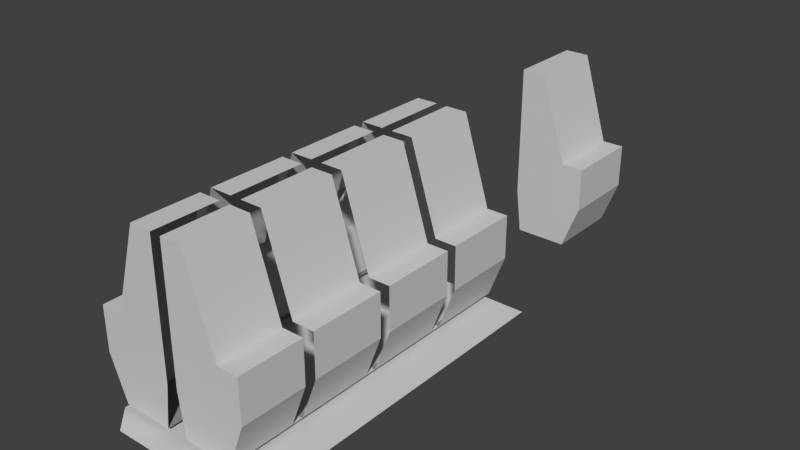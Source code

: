# Source: SlotSetup1.blend  (saved by Blender 2.73.0; exported with 4.5.12 LTS)
import bpy
from mathutils import Matrix  # noqa: F401  (used for matrix-valued properties, if any)

bpy.ops.wm.read_factory_settings(use_empty=True)
scene = bpy.context.scene
scene.name = 'Scene'

# ---- collections
col_collection_1 = bpy.data.collections.new('Collection 1'); scene.collection.children.link(col_collection_1)

# ---- materials (node trees are filled in below, after node groups)
mat_lambert6_001 = bpy.data.materials.new('lambert6.001')
mat_lambert6_001.alpha_threshold = 0.0
mat_lambert6_001.use_transparent_shadow = False
mat_lambert6_001.diffuse_color = (0.6274, 0.6274, 0.6274, 1.0)
mat_lambert6_001.specular_color = (0.5, 0.5, 0.5)
mat_lambert6_001.roughness = 0.5
mat_lambert6_001.specular_intensity = 1.0
mat_lambert5_001 = bpy.data.materials.new('lambert5.001')
mat_lambert5_001.alpha_threshold = 0.0
mat_lambert5_001.use_transparent_shadow = False
mat_lambert5_001.diffuse_color = (0.6274, 0.6274, 0.6274, 1.0)
mat_lambert5_001.specular_color = (0.5, 0.5, 0.5)
mat_lambert5_001.roughness = 0.5
mat_lambert5_001.specular_intensity = 1.0
mat_lambert1_001 = bpy.data.materials.new('lambert1.001')
mat_lambert1_001.alpha_threshold = 0.0
mat_lambert1_001.use_transparent_shadow = False
mat_lambert1_001.diffuse_color = (0.3012, 0.3012, 0.3012, 1.0)
mat_lambert1_001.specular_color = (0.5, 0.5, 0.5)
mat_lambert1_001.roughness = 0.5
mat_lambert1_001.specular_intensity = 1.0
mat_lambert8_002 = bpy.data.materials.new('lambert8.002')
mat_lambert8_002.alpha_threshold = 0.0
mat_lambert8_002.use_transparent_shadow = False
mat_lambert8_002.diffuse_color = (0.6274, 0.6274, 0.6274, 1.0)
mat_lambert8_002.specular_color = (0.5, 0.5, 0.5)
mat_lambert8_002.roughness = 0.5
mat_lambert8_002.specular_intensity = 1.0
mat_lambert7_001 = bpy.data.materials.new('lambert7.001')
mat_lambert7_001.alpha_threshold = 0.0
mat_lambert7_001.use_transparent_shadow = False
mat_lambert7_001.diffuse_color = (0.6274, 0.6274, 0.6274, 1.0)
mat_lambert7_001.specular_color = (0.5, 0.5, 0.5)
mat_lambert7_001.roughness = 0.5
mat_lambert7_001.specular_intensity = 1.0
mat_lambert4_001 = bpy.data.materials.new('lambert4.001')
mat_lambert4_001.alpha_threshold = 0.0
mat_lambert4_001.use_transparent_shadow = False
mat_lambert4_001.diffuse_color = (0.6274, 0.6274, 0.6274, 1.0)
mat_lambert4_001.specular_color = (0.5, 0.5, 0.5)
mat_lambert4_001.roughness = 0.5
mat_lambert4_001.specular_intensity = 1.0

# ---- material node trees

# ---- world
world_world = bpy.data.worlds.new('World'); scene.world = world_world
world_world.color = (0.05088, 0.05088, 0.05088)
world_world.use_sun_shadow = False
world_world.sun_shadow_jitter_overblur = 0.0
world_world.cycles.sampling_method = 'MANUAL'
world_world.cycles.sample_map_resolution = 256

# ---- meshes
me_polygon11_001_polygon11_001 = bpy.data.meshes.new('polygon11.001_polygon11.001')
me_polygon11_001_polygon11_001.from_pydata([(0.8639, 1.101, -4.45), (0.8639, 1.101, -3.55), (0.8639, 0.6006, -3.55), (0.8639, 0.6006, -4.45), (0.6764, 0.1006, -3.55), (0.6764, 0.1006, -4.45), (0.3014, 2.101, -4.45), (0.3014, 2.101, -3.55), (0.6139, 1.101, -3.55), (0.6139, 1.101, -4.45), (0.02437, 2.101, -3.55), (0.02437, 2.101, -4.45), (0.08687, 0.1006, -3.55), (0.08687, 0.1006, -4.45), (0.02437, 1.101, -3.55), (0.02437, 0.6006, -3.55), (0.6139, 0.6006, -3.55), (0.02437, 1.101, -4.45), (0.02437, 0.6006, -4.45), (0.6139, 0.6006, -4.45)], [], [(0, 1, 2, 3), (2, 4, 5, 3), (6, 7, 8, 9), (4, 12, 13, 5), (1, 0, 9, 8), (6, 11, 10, 7), (3, 19, 9, 0), (11, 6, 9, 17), (17, 9, 19, 18), (4, 2, 16), (15, 12, 4, 16), (11, 17, 14, 10), (15, 14, 17, 18), (13, 12, 15, 18), (5, 19, 3), (18, 19, 5, 13), (14, 15, 16, 8), (10, 14, 8, 7), (2, 1, 8, 16)])
me_polygon11_001_polygon11_001.polygons.foreach_set('material_index', [0, 0, 1, 2, 5, 5, 0, 0, 0, 0, 0, 2, 2, 2, 0, 0, 0, 0, 0])
_uv = me_polygon11_001_polygon11_001.uv_layers.new(name='UVMap')
_uv.uv.foreach_set('vector', [0.8516, -0.3125, 0.1484, -0.3125, 0.1484, -0.5625, 0.8516, -0.5625, 0.0, -0.75, 0.0, -1.0, 1.0, -1.0, 1.0, -0.75, 0.875, 0.02344, 0.125, 0.02344, 0.125, -1.023, 0.875, -1.023, nan, 0.0, nan, 0.0, nan, 0.0, nan, 0.0, 0.9375, -1.0, 0.9375, 0.0, 0.6875, 0.0, 0.6875, -1.0, 0.3125, 0.0, 0.0625, 0.0, 0.0625, -1.0, 0.3125, -1.0, 0.9062, -0.75, 0.6562, -0.75, 0.6562, -0.5, 0.9062, -0.5, 0.09375, 0.0, 0.3438, 0.0, 0.6562, -0.5, 0.09375, -0.5, 0.09375, -0.5, 0.6562, -0.5, 0.6562, -0.75, 0.09375, -0.75, 0.7188, -1.0, 0.9062, -0.75, 0.6562, -0.75, 0.09375, -0.75, 0.2812, -1.0, 0.6562, -1.0, 0.6562, -0.75, 0.09375, -0.5, 0.09375, -0.5, 0.09375, 0.0, 0.0625, 0.0, 0.09375, -0.75, 0.09375, -0.5, 0.0, 0.0, 0.09375, -0.75, 0.2812, -1.0, nan, 0.0, 0.09375, -0.75, 0.0, 0.0, 0.6562, -1.0, 0.6562, -0.75, 0.9062, -0.75, 0.09375, -0.75, 0.6562, -0.75, 0.6562, -1.0, 0.2812, -1.0, 0.09375, -0.5, 0.09375, -0.75, 0.6562, -0.75, 0.6562, -0.5, 0.09375, 0.0, 0.09375, -0.5, 0.6562, -0.5, 0.3438, 0.0, 0.9062, -0.75, 0.9062, -0.5, 0.6562, -0.5, 0.6562, -0.75])
me_polygon11_001_polygon11_001.materials.append(mat_lambert6_001)
me_polygon11_001_polygon11_001.materials.append(mat_lambert5_001)
me_polygon11_001_polygon11_001.materials.append(mat_lambert1_001)
me_polygon11_001_polygon11_001.materials.append(mat_lambert8_002)
me_polygon11_001_polygon11_001.materials.append(mat_lambert7_001)
me_polygon11_001_polygon11_001.materials.append(mat_lambert4_001)
me_polygon11_001_polygon11_001.use_remesh_preserve_volume = False
me_polygon11_001_polygon11_001.use_remesh_preserve_attributes = False
me_polygon11_001_polygon11_001.use_mirror_vertex_groups = False
me_polygon11_001_polygon11_001.update()
me_polygon11_001_polygon11_000 = bpy.data.meshes.new('polygon11.001_polygon11.000')
me_polygon11_001_polygon11_000.from_pydata([(0.8639, 0.6006, 0.7781), (0.6764, 0.1006, 0.7781), (0.6764, 0.1006, -0.0969), (0.8639, 0.6006, -0.0969), (0.8639, 1.101, -2.097), (0.8639, 1.101, -1.222), (0.8639, 0.6006, -1.222), (0.8639, 0.6006, -2.097), (-0.3236, 2.101, 1.653), (-0.6361, 1.101, 1.653), (-0.07364, 1.101, 1.653), (-0.07364, 2.101, 1.653), (0.8639, 1.101, -0.0969), (0.8639, 1.101, 0.7781), (-0.8861, 0.6006, -2.097), (-0.6986, 0.1006, -2.097), (-0.6986, 0.1006, -1.222), (-0.8861, 0.6006, -1.222), (-0.8861, 0.6006, -1.097), (-0.6986, 0.1006, -1.097), (-0.6986, 0.1006, -0.2219), (-0.8861, 0.6006, -0.2219), (0.05136, 1.101, 1.653), (0.05136, 0.6006, 1.653), (0.6139, 0.6006, 1.653), (0.6139, 1.101, 1.653), (0.6764, 0.1006, -1.222), (0.6764, 0.1006, -2.097), (-0.8861, 0.6006, 1.653), (-0.6986, 0.1006, 1.653), (-0.6361, 0.1006, 1.653), (-0.6361, 0.6006, 1.653), (-0.8861, 1.101, -1.222), (-0.8861, 1.101, -2.097), (-0.07364, 0.6006, 1.653), (-0.8861, 0.6006, -0.0969), (-0.6986, 0.1006, -0.0969), (-0.6986, 0.1006, 0.7781), (-0.8861, 0.6006, 0.7781), (-0.8861, 1.101, 0.7781), (-0.8861, 1.101, -0.0969), (0.8639, 1.101, -1.097), (0.8639, 1.101, -0.2219), (0.8639, 0.6006, -0.2219), (0.8639, 0.6006, -1.097), (0.1139, 0.1006, 1.653), (0.6139, 0.1006, 1.653), (0.05136, 2.101, 1.653), (0.3014, 2.101, 1.653), (-0.8861, 0.6006, 0.9031), (-0.6986, 0.1006, 0.9031), (-0.8861, 1.101, -0.2219), (-0.8861, 1.101, -1.097), (0.8639, 1.101, 0.9031), (0.8639, 1.101, 1.653), (0.8639, 0.6006, 1.653), (0.8639, 0.6006, 0.9031), (-0.1361, 0.1006, 1.653), (-0.8861, 1.101, 1.653), (-0.8861, 1.101, 0.9031), (0.6764, 0.1006, -0.2219), (0.6764, 0.1006, -1.097), (0.6764, 0.1006, 1.653), (0.6764, 0.1006, 0.9031), (0.3014, 2.101, -1.097), (0.3014, 2.101, -0.2219), (0.6139, 1.101, -0.2219), (0.6139, 1.101, -1.097), (-0.3236, 2.101, -0.2219), (-0.3236, 2.101, -1.097), (-0.6361, 1.101, -1.097), (-0.6361, 1.101, -0.2219), (-0.3236, 2.101, 0.7781), (-0.3236, 2.101, -0.0969), (-0.6361, 1.101, -0.0969), (-0.6361, 1.101, 0.7781), (0.3014, 2.101, -0.0969), (0.3014, 2.101, 0.7781), (0.6139, 1.101, 0.7781), (0.6139, 1.101, -0.0969), (-0.3236, 2.101, -1.222), (-0.3236, 2.101, -2.097), (-0.6361, 1.101, -2.097), (-0.6361, 1.101, -1.222), (0.3014, 2.101, -2.097), (0.3014, 2.101, -1.222), (0.6139, 1.101, -1.222), (0.6139, 1.101, -2.097), (0.3014, 2.101, 0.9031), (0.6139, 1.101, 0.9031), (-0.3236, 2.101, 0.9031), (-0.6361, 1.101, 0.9031), (0.05136, 2.101, 0.7781), (0.05136, 2.101, -1.097), (0.05136, 2.101, -0.2219), (0.05136, 2.101, -0.0969), (0.6139, 0.1006, -0.2219), (-0.6361, 0.1006, -0.2219), (-0.6361, 0.1006, -0.0969), (0.05136, 2.101, 0.9031), (0.05136, 2.101, -1.222), (-0.07364, 2.101, -1.097), (-0.6361, 0.1006, -1.222), (-0.6361, 0.1006, -1.097), (0.05136, 2.101, -2.097), (-0.6361, 0.1006, 0.9031), (0.6139, 0.1006, -0.0969), (0.6139, 0.1006, -1.097), (0.6139, 0.1006, -1.222), (0.6139, 0.1006, 0.7781), (-0.07364, 2.101, -2.097), (-0.07364, 2.101, -1.222), (-0.6361, 0.1006, 0.7781), (-0.07364, 2.101, -0.2219), (-0.07364, 2.101, 0.9031), (-0.07364, 2.101, -0.0969), (0.6139, 0.1006, 0.9031), (-0.07364, 2.101, 0.7781), (-0.1361, 0.1006, 0.9031), (0.1139, 0.1006, 0.9031), (0.6139, 0.1006, -2.097), (-0.6361, 0.1006, -2.097), (-0.7611, 0.03806, -2.097), (-0.7611, 0.03806, 1.653), (1.114, 0.03806, 1.653), (1.114, 0.03806, -2.097), (-0.5111, 0.03806, 1.903), (1.114, 0.03806, 1.903)], [], [(0, 1, 2, 3), (4, 5, 6, 7), (8, 9, 10, 11), (0, 3, 12, 13), (14, 15, 16, 17), (18, 19, 20, 21), (22, 23, 24, 25), (6, 26, 27, 7), (28, 29, 30, 31), (32, 33, 14, 17), (9, 31, 34, 10), (35, 36, 37, 38), (39, 40, 35, 38), (41, 42, 43, 44), (23, 45, 46, 24), (47, 22, 25, 48), (49, 50, 29, 28), (51, 52, 18, 21), (53, 54, 55, 56), (31, 30, 57, 34), (58, 59, 49, 28), (55, 54, 25, 24), (43, 60, 61, 44), (58, 28, 31, 9), (55, 62, 63, 56), (62, 55, 24, 46), (64, 65, 66, 67), (68, 69, 70, 71), (72, 73, 74, 75), (76, 77, 78, 79), (80, 81, 82, 83), (84, 85, 86, 87), (88, 48, 25, 89), (8, 90, 91, 9), (16, 102, 103, 19), (61, 107, 108, 26), (37, 112, 105, 50), (20, 97, 98, 36), (2, 106, 96, 60), (63, 116, 109, 1), (36, 98, 112, 37), (1, 109, 106, 2), (26, 108, 120, 27), (50, 105, 30, 29), (15, 121, 102, 16), (19, 103, 97, 20), (60, 96, 107, 61), (62, 46, 116, 63), (105, 118, 57, 30), (46, 45, 119, 116), (122, 123, 124, 125), (123, 126, 127, 124), (72, 117, 115, 73), (5, 4, 87, 86), (84, 104, 100, 85), (40, 39, 75, 74), (59, 58, 9, 91), (64, 93, 94, 65), (68, 113, 101, 69), (80, 111, 110, 81), (54, 53, 89, 25), (42, 41, 67, 66), (88, 99, 47, 48), (8, 11, 114, 90), (76, 95, 92, 77), (52, 51, 71, 70), (13, 12, 79, 78), (33, 32, 83, 82)])
me_polygon11_001_polygon11_000.polygons.foreach_set('material_index', [0, 0, 0, 0, 0, 0, 0, 0, 0, 0, 0, 0, 0, 0, 0, 0, 0, 0, 0, 0, 0, 0, 0, 0, 0, 0, 1, 1, 1, 1, 1, 1, 1, 1, 4, 4, 4, 4, 4, 4, 2, 2, 2, 2, 2, 2, 2, 2, 2, 2, 3, 3, 5, 5, 5, 5, 5, 5, 5, 5, 5, 5, 5, 5, 5, 5, 5, 5])
_uv = me_polygon11_001_polygon11_000.uv_layers.new(name='UVMap')
_uv.uv.foreach_set('vector', [0.0, -0.75, 0.0, -1.0, 1.0, -1.0, 1.0, -0.75, 0.8516, -0.3125, 0.1484, -0.3125, 0.1484, -0.5625, 0.8516, -0.5625, 0.3438, 0.0, 0.6562, -0.5, 0.09375, -0.5, 0.09375, 0.0, 0.1484, -0.5625, 0.8516, -0.5625, 0.8516, -0.3125, 0.1484, -0.3125, 1.0, -0.75, 1.0, -1.0, 0.0, -1.0, 0.0, -0.75, 1.0, -0.75, 1.0, -1.0, 0.0, -1.0, 0.0, -0.75, 0.09375, -0.5, 0.09375, -0.75, 0.6562, -0.75, 0.6562, -0.5, 0.0, -0.75, 0.0, -1.0, 1.0, -1.0, 1.0, -0.75, 0.9062, -0.75, 0.7188, -1.0, 0.6562, -1.0, 0.6562, -0.75, 0.1484, -0.3125, 0.8516, -0.3125, 0.8516, -0.5625, 0.1484, -0.5625, 0.6562, -0.5, 0.6562, -0.75, 0.09375, -0.75, 0.09375, -0.5, 1.0, -0.75, 1.0, -1.0, 0.0, -1.0, 0.0, -0.75, 0.1484, -0.3125, 0.8516, -0.3125, 0.8516, -0.5625, 0.1484, -0.5625, 0.8516, -0.3125, 0.1484, -0.3125, 0.1484, -0.5625, 0.8516, -0.5625, 0.09375, -0.75, 0.2812, -1.0, 0.6562, -1.0, 0.6562, -0.75, 0.09375, 0.0, 0.09375, -0.5, 0.6562, -0.5, 0.3438, 0.0, 1.0, -0.75, 1.0, -1.0, 0.0, -1.0, 0.0, -0.75, 0.1484, -0.3125, 0.8516, -0.3125, 0.8516, -0.5625, 0.1484, -0.5625, 0.168, -0.5, 0.168, -0.125, 0.832, -0.125, 0.832, -0.5, 0.6562, -0.75, 0.6562, -1.0, 0.2812, -1.0, 0.09375, -0.75, 0.1992, -0.3125, 0.8008, -0.3125, 0.8008, -0.5625, 0.1992, -0.5625, 0.9062, -0.75, 0.9062, -0.5, 0.6562, -0.5, 0.6562, -0.75, 0.0, -0.75, 0.0, -1.0, 1.0, -1.0, 1.0, -0.75, 0.9062, -0.5, 0.9062, -0.75, 0.6562, -0.75, 0.6562, -0.5, 0.0, -0.75, 0.0, -1.0, 1.0, -1.0, 1.0, -0.75, 0.7188, -1.0, 0.9062, -0.75, 0.6562, -0.75, 0.6562, -1.0, 0.875, 0.02344, 0.125, 0.02344, 0.125, -1.023, 0.875, -1.023, 0.875, 0.02344, 0.125, 0.02344, 0.125, -1.023, 0.875, -1.023, 0.875, 0.02344, 0.125, 0.02344, 0.125, -1.023, 0.875, -1.023, 0.875, 0.02344, 0.125, 0.02344, 0.125, -1.023, 0.875, -1.023, 0.875, 0.02344, 0.125, 0.02344, 0.125, -1.023, 0.875, -1.023, 0.875, 0.02344, 0.125, 0.02344, 0.125, -1.023, 0.875, -1.023, 0.875, 0.02344, 0.125, 0.02344, 0.125, -1.023, 0.875, -1.023, 0.875, 0.02344, 0.125, 0.02344, 0.125, -1.023, 0.875, -1.023, 1.0, 0.0, 0.4688, 0.0, 0.4688, -1.0, 1.0, -1.0, 1.0, 0.0, 0.4688, 0.0, 0.4688, -1.0, 1.0, -1.0, 1.0, 0.0, 0.4688, 0.0, 0.4688, -1.0, 1.0, -1.0, 1.0, 0.0, 0.4688, 0.0, 0.4688, -1.0, 1.0, -1.0, 1.0, 0.0, 0.4688, 0.0, 0.4688, -1.0, 1.0, -1.0, 1.0, 0.0, 0.4688, 0.0, 0.4688, -1.0, 1.0, -1.0, nan, 0.0, nan, 0.0, nan, 0.0, nan, 0.0, nan, 0.0, nan, 0.0, nan, 0.0, nan, 0.0, nan, 0.0, nan, 0.0, nan, 0.0, nan, 0.0, nan, 0.0, nan, 0.0, nan, 0.0, nan, 0.0, nan, 0.0, nan, 0.0, nan, 0.0, nan, 0.0, nan, 0.0, nan, 0.0, nan, 0.0, nan, 0.0, nan, 0.0, nan, 0.0, nan, 0.0, nan, 0.0, nan, 0.0, nan, 0.0, nan, 0.0, nan, 0.0, nan, 0.0, nan, 0.0, nan, 0.0, nan, 0.0, nan, 0.0, nan, 0.0, nan, 0.0, nan, 0.0, 0.0, 0.0, 0.003906, -1.0, 1.0, -0.9258, 1.0, 0.0, 0.003906, -1.0, 0.07422, -1.0, 1.0, -1.0, 1.0, -0.9258, 0.3438, -1.0, 0.09375, -1.0, 0.09375, 0.0, 0.3438, 0.0, 0.9375, -1.0, 0.9375, 0.0, 0.6875, 0.0, 0.6875, -1.0, 0.3125, 0.0, 0.0625, 0.0, 0.0625, -1.0, 0.3125, -1.0, 0.9062, 0.0, 0.9062, -1.0, 0.6562, -1.0, 0.6562, 0.0, 0.9062, 0.0, 0.9062, -1.0, 0.6562, -1.0, 0.6562, 0.0, 0.3125, 0.0, 0.0625, 0.0, 0.0625, -1.0, 0.3125, -1.0, 0.3438, -1.0, 0.09375, -1.0, 0.09375, 0.0, 0.3438, 0.0, 0.3438, -1.0, 0.09375, -1.0, 0.09375, 0.0, 0.3438, 0.0, 0.9375, -1.0, 0.9375, 0.0, 0.6875, 0.0, 0.6875, -1.0, 0.9375, -1.0, 0.9375, 0.0, 0.6875, 0.0, 0.6875, -1.0, 0.3125, 0.0, 0.0625, 0.0, 0.0625, -1.0, 0.3125, -1.0, 0.3438, -1.0, 0.09375, -1.0, 0.09375, 0.0, 0.3438, 0.0, 0.3125, 0.0, 0.0625, 0.0, 0.0625, -1.0, 0.3125, -1.0, 0.9062, 0.0, 0.9062, -1.0, 0.6562, -1.0, 0.6562, 0.0, 0.9375, -1.0, 0.9375, 0.0, 0.6875, 0.0, 0.6875, -1.0, 0.9062, 0.0, 0.9062, -1.0, 0.6562, -1.0, 0.6562, 0.0])
me_polygon11_001_polygon11_000.materials.append(mat_lambert6_001)
me_polygon11_001_polygon11_000.materials.append(mat_lambert5_001)
me_polygon11_001_polygon11_000.materials.append(mat_lambert1_001)
me_polygon11_001_polygon11_000.materials.append(mat_lambert8_002)
me_polygon11_001_polygon11_000.materials.append(mat_lambert7_001)
me_polygon11_001_polygon11_000.materials.append(mat_lambert4_001)
me_polygon11_001_polygon11_000.use_remesh_preserve_volume = False
me_polygon11_001_polygon11_000.use_remesh_preserve_attributes = False
me_polygon11_001_polygon11_000.use_mirror_vertex_groups = False
me_polygon11_001_polygon11_000.update()

# ---- objects
ob_singleslot = bpy.data.objects.new('singleSlot', me_polygon11_001_polygon11_001)
ob_multislot = bpy.data.objects.new('multislot', me_polygon11_001_polygon11_000)

# ---- transforms, parenting, visibility, modifiers, constraints
ob_singleslot.location = (0.0, 0.0, 0.0)
ob_singleslot.rotation_euler = (1.571, -0.0, 0.0)
ob_singleslot.lineart.crease_threshold = 0.0
ob_multislot.location = (0.0, 0.0, 0.0)
ob_multislot.rotation_euler = (1.571, -0.0, 0.0)
ob_multislot.lineart.crease_threshold = 0.0

# ---- collection membership
col_collection_1.objects.link(ob_singleslot)
col_collection_1.objects.link(ob_multislot)

# ---- scene / render settings (as saved in the file)
scene.frame_start = 1; scene.frame_end = 250; scene.frame_set(1)
scene.render.engine = 'BLENDER_EEVEE_NEXT'
scene.render.resolution_percentage = 50
scene.render.dither_intensity = 0.0
scene.cycles.use_denoising = False
scene.cycles.samples = 10
scene.cycles.sampling_pattern = 'TABULATED_SOBOL'
scene.cycles.light_sampling_threshold = 0.0
scene.cycles.use_adaptive_sampling = False
scene.cycles.use_light_tree = False
scene.cycles.blur_glossy = 0.0
scene.cycles.pixel_filter_type = 'GAUSSIAN'
scene.cycles.sample_clamp_indirect = 0.0
scene.view_settings.view_transform = 'Standard'
bpy.context.view_layer.update()

# ---- added for rendering (the .blend has no active camera and no usable light): camera, sun
cam_auto = bpy.data.cameras.new('AutoCamera')
cam_auto.lens = 50.0
cam_auto.sensor_width = 36.0
cam_auto.clip_end = 1000.0
ob_auto_camera = bpy.data.objects.new('AutoCamera', cam_auto)
scene.collection.objects.link(ob_auto_camera)
ob_auto_camera.location = (6.56499, -6.46791, 6.23021)
ob_auto_camera.rotation_euler = (1.09748, -7.21219e-08, 0.694738)
scene.camera = ob_auto_camera
light_auto_sun = bpy.data.lights.new('AutoSun', 'SUN')
light_auto_sun.energy = 3.0
light_auto_sun.angle = 0.0523599
ob_auto_sun = bpy.data.objects.new('AutoSun', light_auto_sun)
scene.collection.objects.link(ob_auto_sun)
ob_auto_sun.rotation_euler = (0.872665, 0.174533, 0.523599)
bpy.context.view_layer.update()
